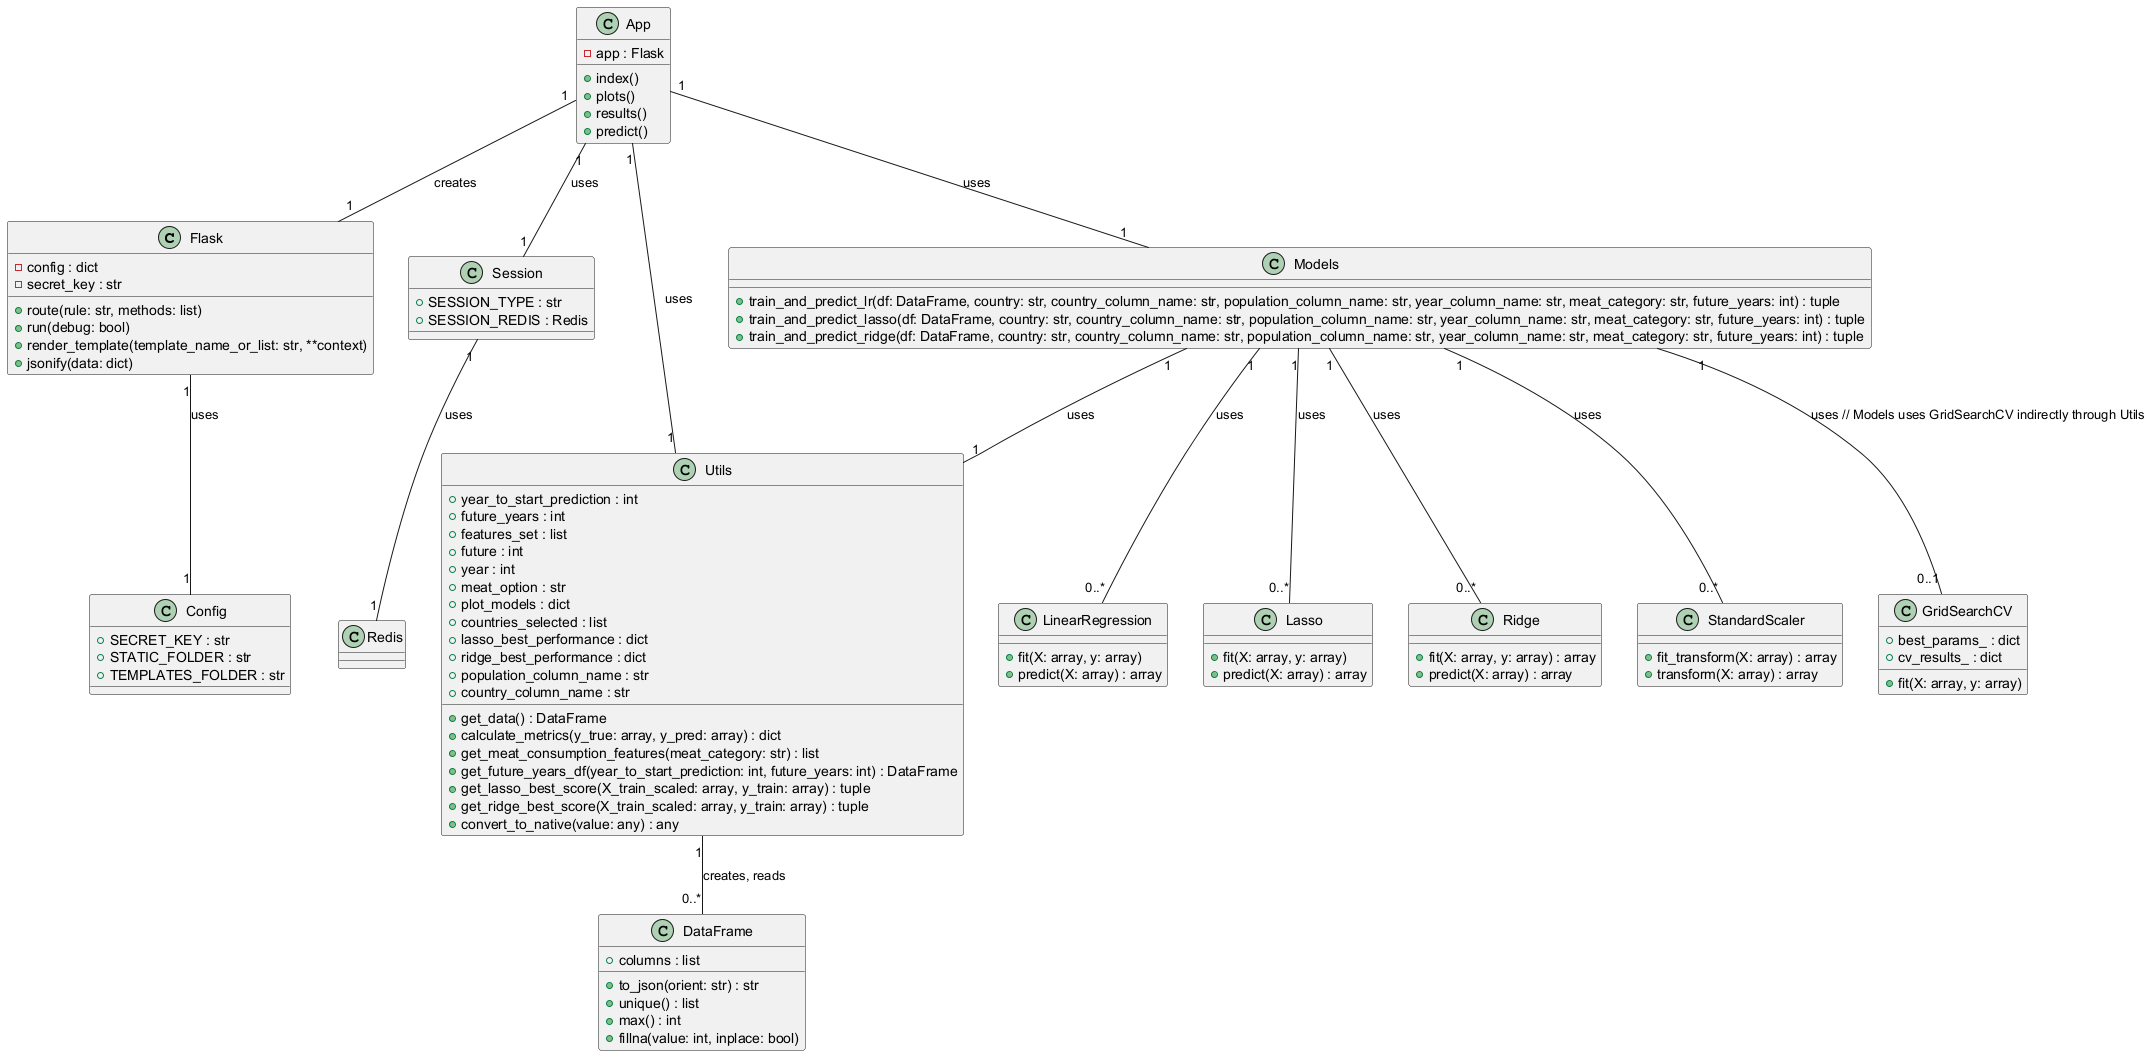

The diagram above was rendered by PlantUML. Its source (embedded in the PNG):
@startuml
class Flask {
    - config : dict
    - secret_key : str
    + route(rule: str, methods: list)
    + run(debug: bool)
    + render_template(template_name_or_list: str, **context)
    + jsonify(data: dict)
}

class Config {
    + SECRET_KEY : str
    + STATIC_FOLDER : str
    + TEMPLATES_FOLDER : str
}

class Session {
    + SESSION_TYPE : str
    + SESSION_REDIS : Redis
}

class Redis {
}

class DataFrame {
    + columns : list
    + to_json(orient: str) : str
    + unique() : list
    + max() : int
    + fillna(value: int, inplace: bool)
}

class LinearRegression {
    + fit(X: array, y: array)
    + predict(X: array) : array
}

class Lasso {
    + fit(X: array, y: array)
    + predict(X: array) : array
}

class Ridge {
    + fit(X: array, y: array) : array
    + predict(X: array) : array
}

class StandardScaler {
    + fit_transform(X: array) : array
    + transform(X: array) : array
}

class GridSearchCV {
    + fit(X: array, y: array)
    + best_params_ : dict
    + cv_results_ : dict
}

class Utils {
    + year_to_start_prediction : int
    + future_years : int
    + features_set : list
    + future : int
    + year : int
    + meat_option : str
    + plot_models : dict
    + countries_selected : list
    + lasso_best_performance : dict
    + ridge_best_performance : dict
    + population_column_name : str
    + country_column_name : str
    + get_data() : DataFrame
    + calculate_metrics(y_true: array, y_pred: array) : dict
    + get_meat_consumption_features(meat_category: str) : list
    + get_future_years_df(year_to_start_prediction: int, future_years: int) : DataFrame
    + get_lasso_best_score(X_train_scaled: array, y_train: array) : tuple
    + get_ridge_best_score(X_train_scaled: array, y_train: array) : tuple
    + convert_to_native(value: any) : any
}

class Models {
    + train_and_predict_lr(df: DataFrame, country: str, country_column_name: str, population_column_name: str, year_column_name: str, meat_category: str, future_years: int) : tuple
    + train_and_predict_lasso(df: DataFrame, country: str, country_column_name: str, population_column_name: str, year_column_name: str, meat_category: str, future_years: int) : tuple
    + train_and_predict_ridge(df: DataFrame, country: str, country_column_name: str, population_column_name: str, year_column_name: str, meat_category: str, future_years: int) : tuple
}

class App {
    - app : Flask
    + index()
    + plots()
    + results()
    + predict()
}

App "1" -- "1" Flask : creates
Flask "1" -- "1" Config : uses
App "1" -- "1" Utils : uses
App "1" -- "1" Models : uses
App "1" -- "1" Session : uses
Session "1" -- "1" Redis : uses

Models "1" -- "1" Utils : uses
Models "1" -- "0..*" LinearRegression : uses
Models "1" -- "0..*" Lasso : uses
Models "1" -- "0..*" Ridge : uses
Models "1" -- "0..*" StandardScaler : uses
Models "1" -- "0..1" GridSearchCV : uses // Models uses GridSearchCV indirectly through Utils
Utils "1" -- "0..*" DataFrame : creates, reads
@enduml